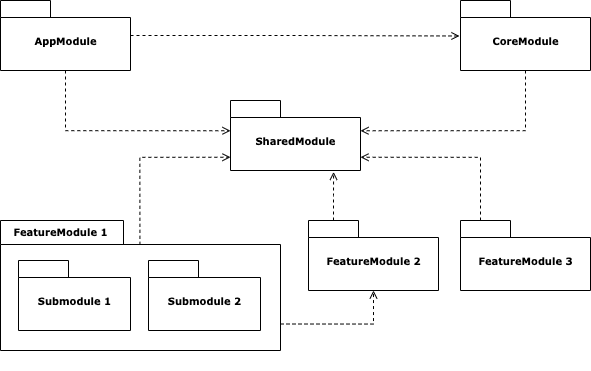

The diagram above was exported from draw.io. Its source (the exported page's mxGraphModel, read from the mxfile embedded in the PNG):
<mxGraphModel dx="1878" dy="751" grid="1" gridSize="10" guides="1" tooltips="1" connect="1" arrows="1" fold="1" page="1" pageScale="1" pageWidth="827" pageHeight="1169" background="none" math="0" shadow="0">
  <root>
    <mxCell id="0" />
    <mxCell id="1" parent="0" />
    <mxCell id="AgZhCB7kEUTBeayXGTXw-1" value="" style="group" vertex="1" connectable="0" parent="1">
      <mxGeometry x="270" y="140" width="130" height="70" as="geometry" />
    </mxCell>
    <mxCell id="AgZhCB7kEUTBeayXGTXw-2" value="SharedModule" style="shape=folder;fontStyle=1;spacingTop=10;tabWidth=50;tabHeight=17;tabPosition=left;html=1;rounded=0;shadow=0;comic=0;labelBackgroundColor=none;strokeWidth=1;fontFamily=Verdana;fontSize=10;align=center;" vertex="1" parent="AgZhCB7kEUTBeayXGTXw-1">
      <mxGeometry width="130" height="70" as="geometry" />
    </mxCell>
    <mxCell id="AgZhCB7kEUTBeayXGTXw-4" value="" style="group" vertex="1" connectable="0" parent="1">
      <mxGeometry x="500" y="40" width="130" height="70" as="geometry" />
    </mxCell>
    <mxCell id="AgZhCB7kEUTBeayXGTXw-5" value="CoreModule" style="shape=folder;fontStyle=1;spacingTop=10;tabWidth=50;tabHeight=17;tabPosition=left;html=1;rounded=0;shadow=0;comic=0;labelBackgroundColor=none;strokeWidth=1;fontFamily=Verdana;fontSize=10;align=center;" vertex="1" parent="AgZhCB7kEUTBeayXGTXw-4">
      <mxGeometry width="130" height="70" as="geometry" />
    </mxCell>
    <mxCell id="AgZhCB7kEUTBeayXGTXw-6" value="" style="group" vertex="1" connectable="0" parent="1">
      <mxGeometry x="40" y="40" width="130" height="70" as="geometry" />
    </mxCell>
    <mxCell id="AgZhCB7kEUTBeayXGTXw-7" value="AppModule" style="shape=folder;fontStyle=1;spacingTop=10;tabWidth=50;tabHeight=17;tabPosition=left;html=1;rounded=0;shadow=0;comic=0;labelBackgroundColor=none;strokeWidth=1;fontFamily=Verdana;fontSize=10;align=center;" vertex="1" parent="AgZhCB7kEUTBeayXGTXw-6">
      <mxGeometry width="130" height="70" as="geometry" />
    </mxCell>
    <mxCell id="AgZhCB7kEUTBeayXGTXw-8" value="" style="group" vertex="1" connectable="0" parent="1">
      <mxGeometry x="348" y="260" width="130" height="70" as="geometry" />
    </mxCell>
    <mxCell id="AgZhCB7kEUTBeayXGTXw-9" value="FeatureModule 2" style="shape=folder;fontStyle=1;spacingTop=10;tabWidth=50;tabHeight=17;tabPosition=left;html=1;rounded=0;shadow=0;comic=0;labelBackgroundColor=none;strokeWidth=1;fontFamily=Verdana;fontSize=10;align=center;" vertex="1" parent="AgZhCB7kEUTBeayXGTXw-8">
      <mxGeometry width="130" height="70" as="geometry" />
    </mxCell>
    <mxCell id="AgZhCB7kEUTBeayXGTXw-19" value="" style="group" vertex="1" connectable="0" parent="1">
      <mxGeometry x="40" y="280" width="280" height="130" as="geometry" />
    </mxCell>
    <mxCell id="AgZhCB7kEUTBeayXGTXw-20" value="" style="shape=folder;fontStyle=1;spacingTop=10;tabWidth=123;tabHeight=24;tabPosition=left;html=1;rounded=0;shadow=0;comic=0;labelBackgroundColor=none;strokeWidth=1;fontFamily=Verdana;fontSize=10;align=center;" vertex="1" parent="AgZhCB7kEUTBeayXGTXw-19">
      <mxGeometry y="-20" width="280" height="130" as="geometry" />
    </mxCell>
    <mxCell id="AgZhCB7kEUTBeayXGTXw-22" value="Submodule 1" style="shape=folder;fontStyle=1;spacingTop=10;tabWidth=50;tabHeight=17;tabPosition=left;html=1;rounded=0;shadow=0;comic=0;labelBackgroundColor=none;strokeWidth=1;fontFamily=Verdana;fontSize=10;align=center;" vertex="1" parent="AgZhCB7kEUTBeayXGTXw-19">
      <mxGeometry x="18" y="20" width="112" height="70" as="geometry" />
    </mxCell>
    <mxCell id="AgZhCB7kEUTBeayXGTXw-23" value="Submodule 2" style="shape=folder;fontStyle=1;spacingTop=10;tabWidth=50;tabHeight=17;tabPosition=left;html=1;rounded=0;shadow=0;comic=0;labelBackgroundColor=none;strokeWidth=1;fontFamily=Verdana;fontSize=10;align=center;" vertex="1" parent="AgZhCB7kEUTBeayXGTXw-19">
      <mxGeometry x="148" y="20" width="112" height="70" as="geometry" />
    </mxCell>
    <mxCell id="AgZhCB7kEUTBeayXGTXw-24" value="&lt;span style=&quot;font-family: &amp;#34;verdana&amp;#34; ; font-size: 10px ; font-weight: 700&quot;&gt;FeatureModule 1&lt;/span&gt;" style="text;html=1;align=center;verticalAlign=middle;resizable=0;points=[];autosize=1;strokeColor=none;fillColor=none;" vertex="1" parent="AgZhCB7kEUTBeayXGTXw-19">
      <mxGeometry x="5" y="-18" width="110" height="20" as="geometry" />
    </mxCell>
    <mxCell id="AgZhCB7kEUTBeayXGTXw-26" value="" style="group" vertex="1" connectable="0" parent="1">
      <mxGeometry x="500" y="260" width="130" height="70" as="geometry" />
    </mxCell>
    <mxCell id="AgZhCB7kEUTBeayXGTXw-27" value="FeatureModule 3" style="shape=folder;fontStyle=1;spacingTop=10;tabWidth=50;tabHeight=17;tabPosition=left;html=1;rounded=0;shadow=0;comic=0;labelBackgroundColor=none;strokeWidth=1;fontFamily=Verdana;fontSize=10;align=center;" vertex="1" parent="AgZhCB7kEUTBeayXGTXw-26">
      <mxGeometry width="130" height="70" as="geometry" />
    </mxCell>
    <mxCell id="AgZhCB7kEUTBeayXGTXw-45" style="edgeStyle=orthogonalEdgeStyle;rounded=0;orthogonalLoop=1;jettySize=auto;html=1;entryX=-0.008;entryY=0.507;entryDx=0;entryDy=0;entryPerimeter=0;dashed=1;endArrow=open;endFill=0;" edge="1" parent="1" source="AgZhCB7kEUTBeayXGTXw-7" target="AgZhCB7kEUTBeayXGTXw-5">
      <mxGeometry relative="1" as="geometry" />
    </mxCell>
    <mxCell id="AgZhCB7kEUTBeayXGTXw-46" style="edgeStyle=orthogonalEdgeStyle;rounded=0;orthogonalLoop=1;jettySize=auto;html=1;entryX=0;entryY=0;entryDx=130;entryDy=30.25;entryPerimeter=0;dashed=1;endArrow=open;endFill=0;" edge="1" parent="1" source="AgZhCB7kEUTBeayXGTXw-5" target="AgZhCB7kEUTBeayXGTXw-2">
      <mxGeometry relative="1" as="geometry">
        <Array as="points">
          <mxPoint x="565" y="170" />
        </Array>
      </mxGeometry>
    </mxCell>
    <mxCell id="AgZhCB7kEUTBeayXGTXw-48" style="edgeStyle=orthogonalEdgeStyle;rounded=0;orthogonalLoop=1;jettySize=auto;html=1;entryX=0;entryY=0;entryDx=130;entryDy=56.75;entryPerimeter=0;dashed=1;endArrow=open;endFill=0;" edge="1" parent="1" source="AgZhCB7kEUTBeayXGTXw-27" target="AgZhCB7kEUTBeayXGTXw-2">
      <mxGeometry relative="1" as="geometry">
        <Array as="points">
          <mxPoint x="520" y="197" />
        </Array>
      </mxGeometry>
    </mxCell>
    <mxCell id="AgZhCB7kEUTBeayXGTXw-50" style="edgeStyle=orthogonalEdgeStyle;rounded=0;orthogonalLoop=1;jettySize=auto;html=1;entryX=0;entryY=0;entryDx=0;entryDy=56.75;entryPerimeter=0;dashed=1;endArrow=open;endFill=0;exitX=0.498;exitY=0.187;exitDx=0;exitDy=0;exitPerimeter=0;" edge="1" parent="1" source="AgZhCB7kEUTBeayXGTXw-20" target="AgZhCB7kEUTBeayXGTXw-2">
      <mxGeometry relative="1" as="geometry" />
    </mxCell>
    <mxCell id="AgZhCB7kEUTBeayXGTXw-51" style="edgeStyle=orthogonalEdgeStyle;rounded=0;orthogonalLoop=1;jettySize=auto;html=1;exitX=0;exitY=0;exitDx=25;exitDy=0;exitPerimeter=0;entryX=0.793;entryY=1.02;entryDx=0;entryDy=0;entryPerimeter=0;dashed=1;endArrow=open;endFill=0;" edge="1" parent="1" source="AgZhCB7kEUTBeayXGTXw-9" target="AgZhCB7kEUTBeayXGTXw-2">
      <mxGeometry relative="1" as="geometry" />
    </mxCell>
    <mxCell id="AgZhCB7kEUTBeayXGTXw-52" style="edgeStyle=orthogonalEdgeStyle;rounded=0;orthogonalLoop=1;jettySize=auto;html=1;entryX=0;entryY=0;entryDx=0;entryDy=30.25;entryPerimeter=0;dashed=1;endArrow=open;endFill=0;" edge="1" parent="1" source="AgZhCB7kEUTBeayXGTXw-7" target="AgZhCB7kEUTBeayXGTXw-2">
      <mxGeometry relative="1" as="geometry">
        <Array as="points">
          <mxPoint x="105" y="170" />
        </Array>
      </mxGeometry>
    </mxCell>
    <mxCell id="AgZhCB7kEUTBeayXGTXw-53" style="edgeStyle=orthogonalEdgeStyle;rounded=0;orthogonalLoop=1;jettySize=auto;html=1;exitX=0;exitY=0;exitDx=280;exitDy=103.5;exitPerimeter=0;entryX=0.5;entryY=1;entryDx=0;entryDy=0;entryPerimeter=0;dashed=1;endArrow=open;endFill=0;" edge="1" parent="1" source="AgZhCB7kEUTBeayXGTXw-20" target="AgZhCB7kEUTBeayXGTXw-9">
      <mxGeometry relative="1" as="geometry" />
    </mxCell>
  </root>
</mxGraphModel>